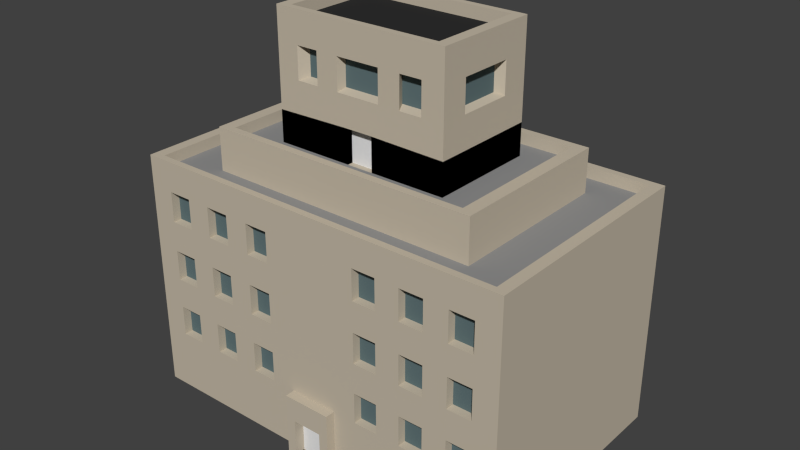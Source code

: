 # Source: helipuerto1.blend  (saved by Blender 2.72.0; exported with 4.5.12 LTS)
import bpy
from mathutils import Matrix  # noqa: F401  (used for matrix-valued properties, if any)

bpy.ops.wm.read_factory_settings(use_empty=True)
scene = bpy.context.scene
scene.name = 'Scene'

# ---- collections
col_collection_1 = bpy.data.collections.new('Collection 1'); scene.collection.children.link(col_collection_1)

# ---- materials (node trees are filled in below, after node groups)
mat_material_030 = bpy.data.materials.new('Material.030')
mat_material_030.alpha_threshold = 0.0
mat_material_030.use_transparent_shadow = False
mat_material_030.diffuse_color = (0.0291, 0.0291, 0.0291, 1.0)
mat_material_030.roughness = 0.5
mat_material_030.specular_intensity = 0.0
mat_material_030.line_color = (0.0, 0.0, 0.0, 1.0)
mat_material_029 = bpy.data.materials.new('Material.029')
mat_material_029.alpha_threshold = 0.0
mat_material_029.use_transparent_shadow = False
mat_material_029.diffuse_color = (0.2462, 0.2462, 0.2462, 1.0)
mat_material_029.roughness = 0.5
mat_material_029.specular_intensity = 1.0
mat_material_029.line_color = (0.0, 0.0, 0.0, 1.0)
mat_material_004 = bpy.data.materials.new('Material.004')
mat_material_004.alpha_threshold = 0.0
mat_material_004.use_transparent_shadow = False
mat_material_004.diffuse_color = (0.2462, 0.2462, 0.2462, 1.0)
mat_material_004.roughness = 0.5
mat_material_004.line_color = (0.0, 0.0, 0.0, 1.0)
mat_material_003 = bpy.data.materials.new('Material.003')
mat_material_003.alpha_threshold = 0.0
mat_material_003.use_transparent_shadow = False
mat_material_003.diffuse_color = (0.1149, 0.1692, 0.1789, 1.0)
mat_material_003.roughness = 0.5
mat_material_003.specular_intensity = 0.686
mat_material_003.line_color = (0.0, 0.0, 0.0, 1.0)
mat_material_018 = bpy.data.materials.new('Material.018')
mat_material_018.alpha_threshold = 0.0
mat_material_018.use_transparent_shadow = False
mat_material_018.roughness = 0.5
mat_material_018.specular_intensity = 0.0
mat_material_018.line_color = (0.0, 0.0, 0.0, 1.0)
mat_material_008 = bpy.data.materials.new('Material.008')
mat_material_008.alpha_threshold = 0.0
mat_material_008.use_transparent_shadow = False
mat_material_008.diffuse_color = (0.281, 0.281, 0.281, 1.0)
mat_material_008.roughness = 0.5
mat_material_008.specular_intensity = 0.0
mat_material_008.line_color = (0.0, 0.0, 0.0, 1.0)
mat_material_021 = bpy.data.materials.new('Material.021')
mat_material_021.alpha_threshold = 0.0
mat_material_021.use_transparent_shadow = False
mat_material_021.diffuse_color = (0.5596, 0.4919, 0.3876, 1.0)
mat_material_021.roughness = 0.5
mat_material_021.specular_intensity = 0.0
mat_material_021.line_color = (0.0, 0.0, 0.0, 1.0)

# ---- material node trees

# ---- world
world_world = bpy.data.worlds.new('World'); scene.world = world_world
world_world.color = (0.05088, 0.05088, 0.05088)
world_world.use_sun_shadow = False
world_world.sun_shadow_jitter_overblur = 0.0
world_world.cycles.sampling_method = 'MANUAL'
world_world.cycles.sample_map_resolution = 256

# ---- meshes
me_cube_153 = bpy.data.meshes.new('cube_153')
me_cube_153.from_pydata([(23.36, -113.3, -164.1), (-3.937, -113.3, -164.1), (23.36, -113.3, -130.2), (-3.937, -113.3, -130.2), (-61.63, -48.23, 179.9), (-61.63, 38.93, 179.9), (81.05, 38.93, 179.9), (81.05, -48.23, 179.9), (-10.38, 116.0, -128.6), (6.701, 116.0, -128.6), (6.701, 112.9, -128.6), (-10.38, 112.9, -128.6), (-10.38, 116.0, -125.9), (6.701, 116.0, -125.9), (6.701, 112.9, -125.9), (-10.38, 112.9, -125.9), (-171.4, -2.371, 18.99), (-171.4, 12.95, 18.99), (-168.0, 12.95, 18.99), (-168.0, -2.371, 18.99), (-171.4, -2.371, 21.69), (-171.4, 12.95, 21.69), (-168.0, 12.95, 21.69), (-168.0, -2.371, 21.69), (-71.66, -54.35, 76.46), (-71.66, 45.06, 76.46), (91.08, 45.06, 76.46), (91.08, -54.35, 76.46), (-71.66, -54.35, 105.0), (-3.593, -54.35, 74.93), (91.08, -54.35, 105.0), (91.08, 45.06, 105.0), (-71.66, 45.06, 105.0), (23.01, -54.35, 74.93), (23.01, -54.35, 106.5), (-3.593, -54.35, 106.5), (-3.593, -46.57, 74.93), (23.01, -46.57, 74.93), (23.01, -46.57, 106.5), (-3.593, -46.57, 106.5), (-71.66, -54.35, 76.46), (-71.66, 45.06, 76.46), (91.08, 45.06, 76.46), (91.08, -54.35, 76.46), (-71.66, -54.35, 105.0), (-3.593, -54.35, 74.93), (91.08, -54.35, 105.0), (91.08, 45.06, 105.0), (-71.66, 45.06, 105.0), (23.01, -54.35, 74.93), (23.01, -54.35, 106.5), (-3.593, -54.35, 106.5), (-3.593, -46.57, 74.93), (23.01, -46.57, 74.93), (23.01, -46.57, 106.5), (-3.593, -46.57, 106.5), (-161.6, -3.317, 12.72), (-161.6, -3.317, -15.09), (-161.6, 14.17, 12.72), (-161.6, 14.17, -15.09), (9.71, 96.96, -53.02), (99.11, 96.96, -53.02), (-79.69, 96.96, -53.02), (9.71, 96.96, -108.6), (9.71, 96.96, 2.589), (99.11, 96.96, -108.6), (99.11, 96.96, 2.589), (54.41, 96.96, -53.02), (143.8, 96.96, -53.02), (-79.69, 96.96, -108.6), (-79.69, 96.96, 2.589), (-124.4, 96.96, -53.02), (-34.99, 96.96, -53.02), (143.8, 96.96, -108.6), (-34.99, 96.96, -108.6), (54.41, 96.96, -108.6), (54.41, 96.96, 2.589), (143.8, 96.96, 2.589), (-124.4, 96.96, -108.6), (-124.4, 96.96, 2.589), (-34.99, 96.96, 2.589), (9.71, 96.96, 30.4), (99.11, 96.96, 30.4), (32.06, 96.96, -53.02), (121.5, 96.96, -53.02), (-79.69, 96.96, 30.4), (-146.7, 96.96, -53.02), (-57.34, 96.96, -53.02), (9.71, 96.96, -80.83), (9.71, 96.96, -25.22), (99.11, 96.96, -80.83), (99.11, 96.96, -25.22), (76.76, 96.96, -53.02), (-79.69, 96.96, -80.83), (-79.69, 96.96, -25.22), (-102.0, 96.96, -53.02), (-12.64, 96.96, -53.02), (143.8, 96.96, -80.83), (121.5, 96.96, -108.6), (-34.99, 96.96, -80.83), (-57.34, 96.96, -108.6), (-12.64, 96.96, -108.6), (54.41, 96.96, -80.83), (32.06, 96.96, -108.6), (76.76, 96.96, -108.6), (54.41, 96.96, -25.22), (54.41, 96.96, 30.4), (32.06, 96.96, 2.589), (76.76, 96.96, 2.589), (143.8, 96.96, -25.22), (143.8, 96.96, 30.4), (121.5, 96.96, 2.589), (-124.4, 96.96, -80.83), (-146.7, 96.96, -108.6), (-102.0, 96.96, -108.6), (-124.4, 96.96, -25.22), (-124.4, 96.96, 30.4), (-146.7, 96.96, 2.589), (-102.0, 96.96, 2.589), (-34.99, 96.96, -25.22), (-34.99, 96.96, 30.4), (-57.34, 96.96, 2.589), (-12.64, 96.96, 2.589), (76.76, 96.96, -25.22), (-102.0, 96.96, -25.22), (-12.64, 96.96, -25.22), (121.5, 96.96, -80.83), (-57.34, 96.96, -80.83), (-12.64, 96.96, -80.83), (32.06, 96.96, -80.83), (76.76, 96.96, -80.83), (32.06, 96.96, -25.22), (32.06, 96.96, 30.4), (76.76, 96.96, 30.4), (121.5, 96.96, -25.22), (121.5, 96.96, 30.4), (-146.7, 96.96, -80.83), (-102.0, 96.96, -80.83), (-146.7, 96.96, -25.22), (-146.7, 96.96, 30.4), (-102.0, 96.96, 30.4), (-57.34, 96.96, -25.22), (-57.34, 96.96, 30.4), (-12.64, 96.96, 30.4), (-158.7, -107.5, 47.71), (-158.7, 98.24, 47.71), (178.1, 98.24, 47.71), (178.1, -107.5, 47.71), (-116.9, -81.97, 47.71), (-116.9, 72.68, 47.71), (136.3, 72.68, 47.71), (136.3, -81.97, 47.71), (-105.4, -74.96, 76.46), (-105.4, 65.66, 76.46), (124.8, 65.66, 76.46), (124.8, -74.96, 76.46), (-71.66, -54.35, 76.46), (-71.66, 45.06, 76.46), (91.08, 45.06, 76.46), (91.08, -54.35, 76.46), (9.71, 65.66, 76.46), (9.71, 45.06, 76.46), (-169.1, -113.9, -164.2), (-169.1, 104.6, -164.2), (188.5, 104.6, -164.2), (188.5, -113.9, -164.2), (-169.1, -113.9, 58.2), (-169.1, 104.6, 58.2), (188.5, 104.6, 58.2), (188.5, -113.9, 58.2), (-158.7, -107.5, 58.2), (-158.7, 98.24, 58.2), (178.1, 98.24, 58.2), (178.1, -107.5, 58.2), (-158.7, -107.5, 47.71), (-158.7, 98.24, 47.71), (178.1, 98.24, 47.71), (178.1, -107.5, 47.71), (-116.9, -81.97, 47.71), (-116.9, 72.68, 47.71), (136.3, 72.68, 47.71), (136.3, -81.97, 47.71), (-116.9, -81.97, 86.74), (-116.9, 72.68, 86.74), (136.3, 72.68, 86.74), (136.3, -81.97, 86.74), (-105.4, -74.96, 86.74), (-105.4, 65.66, 86.74), (124.8, 65.66, 86.74), (124.8, -74.96, 86.74), (-105.4, -74.96, 76.46), (-105.4, 65.66, 76.46), (124.8, 65.66, 76.46), (124.8, -74.96, 76.46), (-71.66, -54.35, 190.7), (-71.66, 45.06, 190.7), (91.08, 45.06, 190.7), (91.08, -54.35, 190.7), (-61.63, -48.23, 190.7), (-61.63, 38.93, 190.7), (81.05, 38.93, 190.7), (81.05, -48.23, 190.7), (-61.63, -48.23, 179.9), (-61.63, 38.93, 179.9), (81.05, 38.93, 179.9), (81.05, -48.23, 179.9), (19.37, 104.6, -176.3), (9.71, -113.9, 58.2), (-169.1, 104.6, -53.02), (-79.69, 104.6, 58.2), (9.71, 104.6, -53.02), (99.11, 104.6, -53.02), (-79.69, -113.9, -53.02), (-79.69, 104.6, -53.02), (99.11, -113.9, -53.02), (188.5, -113.9, -108.6), (9.71, 104.6, -108.6), (-169.1, -113.9, -108.6), (-169.1, 104.6, 2.589), (188.5, -113.9, 2.589), (-34.99, 104.6, 58.2), (9.71, 104.6, 2.589), (99.11, 104.6, -108.6), (99.11, 104.6, 2.589), (54.41, 104.6, -53.02), (143.8, 104.6, -53.02), (-79.69, -113.9, -108.6), (-79.69, -113.9, 2.589), (-34.99, -113.9, -53.02), (-124.4, -113.9, -53.02), (-79.69, 104.6, -108.6), (-79.69, 104.6, 2.589), (-124.4, 104.6, -53.02), (-34.99, 104.6, -53.02), (99.11, -113.9, -108.6), (99.11, -113.9, 2.589), (143.8, -113.9, -53.02), (54.41, -113.9, -53.02), (143.8, 104.6, -108.6), (-124.4, -113.9, -108.6), (-34.99, 104.6, -108.6), (54.41, -113.9, -108.6), (-169.1, -3.317, 12.72), (54.41, 104.6, -108.6), (54.41, 104.6, 2.589), (143.8, 104.6, 2.589), (-34.99, -113.9, -108.6), (-34.99, -113.9, 2.589), (-124.4, -113.9, 2.589), (-124.4, 104.6, -108.6), (-124.4, 104.6, 2.589), (-34.99, 104.6, 2.589), (143.8, -113.9, -108.6), (143.8, -113.9, 2.589), (54.41, -113.9, 2.589), (-169.1, -113.9, 30.4), (-146.7, 104.6, -164.2), (-146.7, 104.6, 58.2), (19.37, 104.6, -124.4), (9.71, -122.7, -164.1), (32.06, 104.6, 58.2), (-22.3, 104.6, -176.3), (32.06, -113.9, -164.2), (-12.64, -113.9, -164.2), (9.71, 104.6, 30.4), (99.11, 104.6, 30.4), (32.06, 104.6, -53.02), (121.5, 104.6, -53.02), (-79.69, -113.9, 30.4), (-102.0, -113.9, -53.02), (-79.69, 104.6, 30.4), (-146.7, 104.6, -53.02), (-57.34, 104.6, -53.02), (99.11, -113.9, 30.4), (166.2, -113.9, -53.02), (76.76, -113.9, -53.02), (-102.0, 104.6, -164.2), (121.5, -113.9, 58.2), (9.71, 104.6, -80.83), (-57.34, -113.9, -164.2), (9.71, 104.6, -25.22), (99.11, 104.6, -80.83), (99.11, 104.6, -25.22), (76.76, 104.6, -53.02), (-79.69, -113.9, -80.83), (-79.69, -113.9, -25.22), (-57.34, -113.9, -53.02), (-146.7, -113.9, -53.02), (-79.69, 104.6, -80.83), (-79.69, 104.6, -25.22), (-102.0, 104.6, -53.02), (-12.64, 104.6, -53.02), (99.11, -113.9, -80.83), (99.11, -113.9, -25.22), (121.5, -113.9, -53.02), (143.8, 104.6, -80.83), (121.5, 104.6, -108.6), (-124.4, -113.9, -80.83), (-102.0, -113.9, -108.6), (-146.7, -113.9, -108.6), (-34.99, 104.6, -80.83), (-57.34, 104.6, -108.6), (-12.64, 104.6, -108.6), (54.41, -113.9, -80.83), (76.76, -113.9, -108.6), (32.06, -113.9, -108.6), (-169.1, -3.317, -15.09), (-169.1, 14.17, 12.72), (54.41, 104.6, -80.83), (32.06, 104.6, -108.6), (76.76, 104.6, -108.6), (54.41, 104.6, -25.22), (54.41, 104.6, 30.4), (32.06, 104.6, 2.589), (76.76, 104.6, 2.589), (143.8, 104.6, -25.22), (143.8, 104.6, 30.4), (121.5, 104.6, 2.589), (-34.99, -113.9, -80.83), (-12.64, -113.9, -108.6), (-57.34, -113.9, -108.6), (-34.99, -113.9, -25.22), (-34.99, -113.9, 30.4), (-57.34, -113.9, 2.589), (-124.4, -113.9, -25.22), (-124.4, -113.9, 30.4), (-102.0, -113.9, 2.589), (-146.7, -113.9, 2.589), (-124.4, 104.6, -80.83), (-146.7, 104.6, -108.6), (-102.0, 104.6, -108.6), (-124.4, 104.6, -25.22), (-124.4, 104.6, 30.4), (-146.7, 104.6, 2.589), (-102.0, 104.6, 2.589), (-34.99, 104.6, -25.22), (-34.99, 104.6, 30.4), (-57.34, 104.6, 2.589), (-12.64, 104.6, 2.589), (143.8, -113.9, -80.83), (166.2, -113.9, -108.6), (121.5, -113.9, -108.6), (143.8, -113.9, -25.22), (143.8, -113.9, 30.4), (166.2, -113.9, 2.589), (121.5, -113.9, 2.589), (54.41, -113.9, -25.22), (54.41, -113.9, 30.4), (76.76, -113.9, 2.589), (-22.3, 104.6, -124.4), (-169.1, 14.17, -15.09), (76.76, 104.6, -25.22), (-57.34, -113.9, -25.22), (-146.7, -113.9, -25.22), (-102.0, 104.6, -25.22), (-12.64, 104.6, -25.22), (121.5, -113.9, -25.22), (121.5, 104.6, -80.83), (-102.0, -113.9, -80.83), (-146.7, -113.9, -80.83), (-57.34, 104.6, -80.83), (-12.64, 104.6, -80.83), (76.76, -113.9, -80.83), (32.06, 104.6, -80.83), (76.76, 104.6, -80.83), (32.06, 104.6, -25.22), (32.06, 104.6, 30.4), (76.76, 104.6, 30.4), (121.5, 104.6, -25.22), (121.5, 104.6, 30.4), (-12.64, -113.9, -136.4), (-57.34, -113.9, -80.83), (-57.34, -113.9, 30.4), (-102.0, -113.9, -25.22), (-102.0, -113.9, 30.4), (-146.7, -113.9, 30.4), (-146.7, 104.6, -80.83), (-102.0, 104.6, -80.83), (-146.7, 104.6, -25.22), (-146.7, 104.6, 30.4), (-102.0, 104.6, 30.4), (-57.34, 104.6, -25.22), (-57.34, 104.6, 30.4), (-12.64, 104.6, 30.4), (166.2, -113.9, -80.83), (121.5, -113.9, -80.83), (166.2, -113.9, -25.22), (166.2, -113.9, 30.4), (121.5, -113.9, 30.4), (76.76, -113.9, -25.22), (76.76, -113.9, 30.4), (9.71, 96.96, -53.02), (99.11, 96.96, -53.02), (-79.69, 96.96, -53.02), (9.71, 96.96, -108.6), (9.71, 96.96, 2.589), (99.11, 96.96, -108.6), (99.11, 96.96, 2.589), (54.41, 96.96, -53.02), (143.8, 96.96, -53.02), (-79.69, 96.96, -108.6), (-79.69, 96.96, 2.589), (-124.4, 96.96, -53.02), (-34.99, 96.96, -53.02), (143.8, 96.96, -108.6), (-34.99, 96.96, -108.6), (54.41, 96.96, -108.6), (54.41, 96.96, 2.589), (143.8, 96.96, 2.589), (-124.4, 96.96, -108.6), (-124.4, 96.96, 2.589), (-34.99, 96.96, 2.589), (9.71, 96.96, 30.4), (99.11, 96.96, 30.4), (32.06, 96.96, -53.02), (121.5, 96.96, -53.02), (-79.69, 96.96, 30.4), (-146.7, 96.96, -53.02), (-57.34, 96.96, -53.02), (9.71, 96.96, -80.83), (9.71, 96.96, -25.22), (99.11, 96.96, -80.83), (99.11, 96.96, -25.22), (76.76, 96.96, -53.02), (-79.69, 96.96, -80.83), (-79.69, 96.96, -25.22), (-102.0, 96.96, -53.02), (-12.64, 96.96, -53.02), (143.8, 96.96, -80.83), (121.5, 96.96, -108.6), (-34.99, 96.96, -80.83), (-57.34, 96.96, -108.6), (-12.64, 96.96, -108.6), (54.41, 96.96, -80.83), (32.06, 96.96, -108.6), (76.76, 96.96, -108.6), (54.41, 96.96, -25.22), (54.41, 96.96, 30.4), (32.06, 96.96, 2.589), (76.76, 96.96, 2.589), (143.8, 96.96, -25.22), (143.8, 96.96, 30.4), (121.5, 96.96, 2.589), (-124.4, 96.96, -80.83), (-146.7, 96.96, -108.6), (-102.0, 96.96, -108.6), (-124.4, 96.96, -25.22), (-124.4, 96.96, 30.4), (-146.7, 96.96, 2.589), (-102.0, 96.96, 2.589), (-34.99, 96.96, -25.22), (-34.99, 96.96, 30.4), (-57.34, 96.96, 2.589), (-12.64, 96.96, 2.589), (76.76, 96.96, -25.22), (-102.0, 96.96, -25.22), (-12.64, 96.96, -25.22), (121.5, 96.96, -80.83), (-57.34, 96.96, -80.83), (-12.64, 96.96, -80.83), (32.06, 96.96, -80.83), (76.76, 96.96, -80.83), (32.06, 96.96, -25.22), (32.06, 96.96, 30.4), (76.76, 96.96, 30.4), (121.5, 96.96, -25.22), (121.5, 96.96, 30.4), (-146.7, 96.96, -80.83), (-102.0, 96.96, -80.83), (-146.7, 96.96, -25.22), (-146.7, 96.96, 30.4), (-102.0, 96.96, 30.4), (-57.34, 96.96, -25.22), (-57.34, 96.96, 30.4), (-12.64, 96.96, 30.4), (-79.69, -106.1, -53.02), (99.11, -106.1, -53.02), (-79.69, -106.1, -108.6), (-79.69, -106.1, 2.589), (-34.99, -106.1, -53.02), (-124.4, -106.1, -53.02), (99.11, -106.1, -108.6), (99.11, -106.1, 2.589), (143.8, -106.1, -53.02), (54.41, -106.1, -53.02), (-124.4, -106.1, -108.6), (54.41, -106.1, -108.6), (-34.99, -106.1, -108.6), (-34.99, -106.1, 2.589), (-124.4, -106.1, 2.589), (143.8, -106.1, -108.6), (143.8, -106.1, 2.589), (54.41, -106.1, 2.589), (-79.69, -106.1, 30.4), (-102.0, -106.1, -53.02), (99.11, -106.1, 30.4), (166.2, -106.1, -53.02), (76.76, -106.1, -53.02), (-79.69, -106.1, -80.83), (-79.69, -106.1, -25.22), (-57.34, -106.1, -53.02), (-146.7, -106.1, -53.02), (99.11, -106.1, -80.83), (99.11, -106.1, -25.22), (121.5, -106.1, -53.02), (-124.4, -106.1, -80.83), (-102.0, -106.1, -108.6), (-146.7, -106.1, -108.6), (54.41, -106.1, -80.83), (76.76, -106.1, -108.6), (-34.99, -106.1, -80.83), (-57.34, -106.1, -108.6), (-34.99, -106.1, -25.22), (-34.99, -106.1, 30.4), (-57.34, -106.1, 2.589), (-124.4, -106.1, -25.22), (-124.4, -106.1, 30.4), (-102.0, -106.1, 2.589), (-146.7, -106.1, 2.589), (143.8, -106.1, -80.83), (166.2, -106.1, -108.6), (121.5, -106.1, -108.6), (143.8, -106.1, -25.22), (143.8, -106.1, 30.4), (166.2, -106.1, 2.589), (121.5, -106.1, 2.589), (54.41, -106.1, -25.22), (54.41, -106.1, 30.4), (76.76, -106.1, 2.589), (-57.34, -106.1, -25.22), (-146.7, -106.1, -25.22), (121.5, -106.1, -25.22), (-102.0, -106.1, -80.83), (-146.7, -106.1, -80.83), (76.76, -106.1, -80.83), (-57.34, -106.1, -80.83), (-57.34, -106.1, 30.4), (-102.0, -106.1, -25.22), (-102.0, -106.1, 30.4), (-146.7, -106.1, 30.4), (166.2, -106.1, -80.83), (121.5, -106.1, -80.83), (166.2, -106.1, -25.22), (166.2, -106.1, 30.4), (121.5, -106.1, 30.4), (76.76, -106.1, -25.22), (76.76, -106.1, 30.4), (9.71, -122.7, -164.2), (32.06, -122.7, -164.2), (-12.64, -122.7, -164.2), (32.06, -122.7, -108.6), (-12.64, -122.7, -108.6), (23.36, -122.7, -164.1), (-3.937, -122.7, -164.1), (23.36, -122.7, -130.2), (-3.937, -122.7, -130.2), (23.36, -113.3, -164.1), (-3.937, -113.3, -164.1), (23.36, -113.3, -130.2), (-3.937, -113.3, -130.2), (19.37, 115.0, -176.3), (19.37, 115.0, -124.4), (-22.3, 115.0, -176.3), (-22.3, 115.0, -124.4), (15.39, 115.0, -170.2), (15.39, 115.0, -128.3), (-18.32, 115.0, -170.2), (-18.32, 115.0, -128.3), (15.39, 104.2, -170.2), (15.39, 104.2, -128.3), (-18.32, 104.2, -170.2), (-18.32, 104.2, -128.3), (-161.6, -3.317, 12.72), (-161.6, -3.317, -15.09), (-161.6, 14.17, 12.72), (-161.6, 14.17, -15.09), (50.4, 45.06, 190.7), (-30.98, -54.35, 190.7), (-30.98, 45.06, 190.7), (50.4, -54.35, 190.7), (9.71, 45.06, 133.6), (50.4, -54.35, 133.6), (-30.98, 45.06, 133.6), (-71.66, -4.647, 133.6), (-30.98, -54.35, 133.6), (50.4, 45.06, 133.6), (-71.66, -54.35, 105.0), (91.08, -54.35, 162.1), (91.08, 45.06, 162.1), (-3.593, -54.35, 74.93), (-10.63, -54.35, 190.7), (91.08, -54.35, 105.0), (91.08, 45.06, 105.0), (-71.66, 45.06, 105.0), (23.01, -54.35, 74.93), (9.71, 45.06, 105.0), (50.4, -54.35, 162.1), (30.05, -54.35, 133.6), (70.74, -54.35, 133.6), (91.08, -29.5, 133.6), (91.08, 20.21, 133.6), (-30.98, 45.06, 162.1), (-10.63, 45.06, 133.6), (-51.32, 45.06, 133.6), (-71.66, -4.647, 105.0), (-71.66, 20.21, 133.6), (-71.66, -29.5, 133.6), (-30.98, -54.35, 162.1), (-51.32, -54.35, 133.6), (-10.63, -54.35, 133.6), (50.4, 45.06, 162.1), (70.74, 45.06, 133.6), (30.05, 45.06, 133.6), (70.74, -54.35, 162.1), (91.08, 20.21, 162.1), (-51.32, 45.06, 162.1), (-71.66, -29.5, 162.1), (-10.63, -54.35, 162.1), (30.05, 45.06, 162.1), (30.05, -54.35, 162.1), (23.01, -54.35, 106.5), (91.08, -29.5, 162.1), (91.08, -29.5, 105.0), (-10.63, 45.06, 162.1), (-71.66, 20.21, 162.1), (-71.66, 20.21, 105.0), (-51.32, -54.35, 162.1), (-3.593, -54.35, 106.5), (70.74, 45.06, 162.1), (46.59, -46.35, 135.9), (-27.17, 37.05, 135.9), (-27.17, -46.35, 135.9), (46.59, 37.05, 135.9), (46.59, -46.35, 159.8), (28.15, -46.35, 135.9), (65.03, -46.35, 135.9), (83.47, -25.5, 135.9), (83.47, 16.2, 135.9), (-27.17, 37.05, 159.8), (-8.729, 37.05, 135.9), (-45.61, 37.05, 135.9), (-64.05, 16.2, 135.9), (-64.05, -25.5, 135.9), (-27.17, -46.35, 159.8), (-45.61, -46.35, 135.9), (-8.729, -46.35, 135.9), (46.59, 37.05, 159.8), (65.03, 37.05, 135.9), (28.15, 37.05, 135.9), (65.03, -46.35, 159.8), (83.47, 16.2, 159.8), (-45.61, 37.05, 159.8), (-64.05, -25.5, 159.8), (-8.729, -46.35, 159.8), (28.15, 37.05, 159.8), (28.15, -46.35, 159.8), (83.47, -25.5, 159.8), (-8.729, 37.05, 159.8), (-64.05, 16.2, 159.8), (-45.61, -46.35, 159.8), (65.03, 37.05, 159.8), (-3.593, -46.57, 74.93), (23.01, -46.57, 74.93), (23.01, -46.57, 106.5), (-3.593, -46.57, 106.5), (46.59, -46.35, 135.9), (-27.17, 37.05, 135.9), (-27.17, -46.35, 135.9), (46.59, 37.05, 135.9), (46.59, -46.35, 159.8), (28.15, -46.35, 135.9), (65.03, -46.35, 135.9), (83.47, -25.5, 135.9), (83.47, 16.2, 135.9), (-27.17, 37.05, 159.8), (-8.729, 37.05, 135.9), (-45.61, 37.05, 135.9), (-64.05, 16.2, 135.9), (-64.05, -25.5, 135.9), (-27.17, -46.35, 159.8), (-45.61, -46.35, 135.9), (-8.729, -46.35, 135.9), (46.59, 37.05, 159.8), (65.03, 37.05, 135.9), (28.15, 37.05, 135.9), (65.03, -46.35, 159.8), (83.47, 16.2, 159.8), (-45.61, 37.05, 159.8), (-64.05, -25.5, 159.8), (-8.729, -46.35, 159.8), (28.15, 37.05, 159.8), (28.15, -46.35, 159.8), (83.47, -25.5, 159.8), (-8.729, 37.05, 159.8), (-64.05, 16.2, 159.8), (-45.61, -46.35, 159.8), (65.03, 37.05, 159.8), (-79.69, -106.1, -53.02), (99.11, -106.1, -53.02), (-79.69, -106.1, -108.6), (-79.69, -106.1, 2.589), (-34.99, -106.1, -53.02), (-124.4, -106.1, -53.02), (99.11, -106.1, -108.6), (99.11, -106.1, 2.589), (143.8, -106.1, -53.02), (54.41, -106.1, -53.02), (-124.4, -106.1, -108.6), (54.41, -106.1, -108.6), (-34.99, -106.1, -108.6), (-34.99, -106.1, 2.589), (-124.4, -106.1, 2.589), (143.8, -106.1, -108.6), (143.8, -106.1, 2.589), (54.41, -106.1, 2.589), (-79.69, -106.1, 30.4), (-102.0, -106.1, -53.02), (99.11, -106.1, 30.4), (166.2, -106.1, -53.02), (76.76, -106.1, -53.02), (-79.69, -106.1, -80.83), (-79.69, -106.1, -25.22), (-57.34, -106.1, -53.02), (-146.7, -106.1, -53.02), (99.11, -106.1, -80.83), (99.11, -106.1, -25.22), (121.5, -106.1, -53.02), (-124.4, -106.1, -80.83), (-102.0, -106.1, -108.6), (-146.7, -106.1, -108.6), (54.41, -106.1, -80.83), (76.76, -106.1, -108.6), (-34.99, -106.1, -80.83), (-57.34, -106.1, -108.6), (-34.99, -106.1, -25.22), (-34.99, -106.1, 30.4), (-57.34, -106.1, 2.589), (-124.4, -106.1, -25.22), (-124.4, -106.1, 30.4), (-102.0, -106.1, 2.589), (-146.7, -106.1, 2.589), (143.8, -106.1, -80.83), (166.2, -106.1, -108.6), (121.5, -106.1, -108.6), (143.8, -106.1, -25.22), (143.8, -106.1, 30.4), (166.2, -106.1, 2.589), (121.5, -106.1, 2.589), (54.41, -106.1, -25.22), (54.41, -106.1, 30.4), (76.76, -106.1, 2.589), (-57.34, -106.1, -25.22), (-146.7, -106.1, -25.22), (121.5, -106.1, -25.22), (-102.0, -106.1, -80.83), (-146.7, -106.1, -80.83), (76.76, -106.1, -80.83), (-57.34, -106.1, -80.83), (-57.34, -106.1, 30.4), (-102.0, -106.1, -25.22), (-102.0, -106.1, 30.4), (-146.7, -106.1, 30.4), (166.2, -106.1, -80.83), (121.5, -106.1, -80.83), (166.2, -106.1, -25.22), (166.2, -106.1, 30.4), (121.5, -106.1, 30.4), (76.76, -106.1, -25.22), (76.76, -106.1, 30.4), (15.39, 104.2, -170.2), (15.39, 104.2, -128.3), (-18.32, 104.2, -170.2), (-18.32, 104.2, -128.3), (-3.593, -46.57, 74.93), (23.01, -46.57, 74.93), (23.01, -46.57, 106.5), (-3.593, -46.57, 106.5)], [(547, 259)], [(7, 6, 5, 4), (12, 13, 9, 8), (13, 14, 10, 9), (14, 15, 11, 10), (15, 12, 8, 11), (8, 9, 10, 11), (15, 14, 13, 12), (20, 21, 17, 16), (21, 22, 18, 17), (22, 23, 19, 18), (23, 20, 16, 19), (16, 17, 18, 19), (23, 22, 21, 20), (677, 678, 688, 694), (180, 179, 183, 184), (27, 26, 31, 30), (25, 32, 31, 26), (188, 187, 191, 192), (584, 609, 617, 590, 577, 607), (24, 28, 32, 25), (24, 29, 35, 28), (35, 29, 36, 39), (589, 594, 662, 661), (33, 34, 38, 37), (620, 627, 664, 663), (42, 47, 46, 43), (42, 41, 48, 47), (41, 40, 44, 48), (40, 45, 51, 44), (51, 45, 52, 55), (49, 50, 54, 53), (56, 58, 59, 57), (123, 91, 61, 92), (124, 94, 62, 95), (125, 89, 60, 96), (126, 97, 73, 98), (127, 99, 74, 100), (128, 88, 63, 101), (129, 102, 75, 103), (130, 90, 65, 104), (131, 105, 67, 83), (132, 106, 76, 107), (133, 82, 66, 108), (134, 109, 68, 84), (135, 110, 77, 111), (136, 112, 78, 113), (137, 93, 69, 114), (138, 115, 71, 86), (139, 116, 79, 117), (140, 85, 70, 118), (141, 119, 72, 87), (142, 120, 80, 121), (143, 81, 64, 122), (144, 147, 151, 148, 149, 145), (146, 145, 149, 150, 151, 147), (178, 181, 185, 182), (672, 673, 686, 692), (169, 168, 172, 173), (166, 207, 277, 169, 173, 170, 171, 172, 168, 260, 220, 209, 257, 167), (294, 214, 275, 362, 292, 385, 341, 234, 304, 241, 303, 237, 346, 254, 347, 321, 228, 286, 352, 323, 372, 322, 207, 166, 255, 375, 325, 374, 268, 227, 326, 248, 327, 353, 324, 373, 285, 212, 284, 226, 298, 239, 299, 217, 162, 279, 320, 371, 318, 246, 370, 319, 305, 262, 165, 215, 340, 252, 339, 384, 274, 236, 342, 253, 343, 387, 344, 219, 169, 277, 388, 345, 235, 293, 356), (171, 170, 174, 175), (173, 172, 176, 177), (179, 178, 182, 183), (181, 180, 184, 185), (563, 561, 560, 564, 565, 567), (182, 185, 189, 186, 187, 183), (189, 188, 192, 193), (187, 186, 190, 191), (195, 194, 198, 199), (201, 200, 204, 205), (196, 576, 578, 195, 199, 200, 201, 198, 194, 577, 590, 579, 197), (199, 198, 202, 203), (349, 258, 561, 563), (552, 554, 558, 556), (332, 250, 410, 447), (264, 221, 395, 412), (379, 332, 447, 470), (154, 160, 161, 158, 159, 155), (388, 273, 495, 544), (319, 370, 263, 549, 551), (283, 351, 454, 423), (612, 580, 602, 639, 648), (344, 253, 342, 386, 274, 384, 340, 215, 219), (363, 308, 433, 460), (250, 333, 448, 410), (322, 372, 536, 513), (319, 551, 550, 305), (43, 46, 50, 49), (295, 238, 404, 428), (267, 368, 465, 415), (316, 245, 408, 441), (301, 360, 458, 431), (238, 296, 429, 404), (330, 377, 468, 445), (382, 336, 451, 473), (170, 173, 177, 174), (374, 325, 248, 326), (255, 217, 299, 359, 297, 239, 298, 358, 284, 212, 269, 373, 324, 229, 287, 353, 327, 375), (354, 289, 425, 455), (216, 302, 432, 394), (245, 317, 442, 408), (366, 312, 437, 463), (289, 213, 393, 425), (357, 295, 428, 457), (331, 232, 402, 446), (334, 380, 471, 449), (323, 247, 488, 514), (273, 235, 482, 495), (214, 294, 504, 476), (321, 352, 529, 512), (229, 324, 515, 480), (298, 226, 477, 506), (343, 253, 491, 523), (209, 270, 380, 332, 379, 257), (261, 562, 560, 206, 164, 165, 262, 263, 279, 162, 163, 256, 276), (605, 583, 606, 642, 641), (307, 350, 575, 574), (209, 220, 336, 382, 337, 381, 272, 360, 301, 240, 300, 361, 302, 216, 278, 363, 309, 243, 310, 222, 296, 238, 295, 225, 315, 245, 316, 369, 265, 367, 314, 223, 282, 351, 283, 224, 311, 365, 313, 244, 312, 366, 260, 168, 164, 206, 258, 349, 261, 276, 230, 288, 213, 289, 354, 331, 378, 271, 232, 328, 376, 329, 249, 256, 163, 208, 218, 167, 257, 379, 333, 250, 332, 380, 334, 231, 270), (274, 386, 542, 496), (284, 358, 532, 498), (290, 213, 288, 377, 330, 230, 276, 256, 249, 328, 232, 331, 354), (200, 199, 203, 204), (317, 245, 315, 368, 267, 225, 295, 357, 296, 222, 281, 364, 310, 243, 308, 363, 278, 210, 280, 221, 264, 383, 338, 355, 291, 361, 300, 360, 272, 233, 335, 381, 337, 251, 336, 220, 260, 366, 313, 365, 266, 224, 283, 211, 282, 223, 265, 369), (307, 218, 208, 350), (338, 221, 280, 355), (163, 162, 217, 255, 166, 167, 218, 307, 242, 306, 350, 208), (588, 628, 610, 576, 196), (348, 254, 346, 389, 275, 214, 293, 235, 273, 388, 277, 207, 322, 247, 323, 352, 321, 347, 390), (184, 183, 187, 188, 189, 185), (670, 691, 689, 681), (253, 344, 524, 491), (325, 375, 539, 516), (609, 597, 634, 645), (623, 618, 654, 657), (614, 621, 656, 650), (291, 210, 278, 361), (596, 613, 587, 197, 579), (292, 362, 304, 234), (275, 237, 303, 362), (3, 1, 0, 2), (262, 305, 550, 548), (548, 550, 551, 549, 553, 555, 554, 552), (247, 322, 513, 488), (374, 326, 517, 538), (304, 362, 534, 509), (292, 234, 481, 502), (384, 339, 519, 540), (279, 263, 370, 246, 320), (165, 164, 168, 169, 219, 215), (186, 189, 193, 190), (152, 155, 159, 156, 157, 161, 160, 153), (198, 201, 205, 202), (225, 267, 415, 399), (221, 338, 453, 395), (266, 365, 462, 414), (222, 310, 435, 396), (272, 381, 472, 418), (335, 233, 403, 450), (240, 301, 431, 405), (376, 328, 443, 467), (300, 240, 405, 430), (367, 265, 413, 464), (355, 280, 420, 456), (281, 222, 396, 421), (383, 264, 412, 474), (271, 378, 469, 417), (302, 361, 459, 432), (233, 272, 418, 403), (280, 210, 391, 420), (317, 369, 466, 442), (251, 337, 452, 411), (224, 266, 414, 398), (364, 281, 421, 461), (243, 309, 434, 406), (380, 270, 416, 471), (211, 283, 423, 392), (265, 223, 397, 413), (336, 251, 411, 451), (296, 357, 457, 429), (308, 243, 406, 433), (313, 366, 463, 438), (223, 314, 439, 397), (290, 354, 455, 426), (337, 382, 473, 452), (377, 288, 424, 468), (278, 216, 394, 419), (360, 300, 430, 458), (210, 291, 427, 391), (232, 271, 417, 402), (311, 224, 398, 436), (230, 330, 445, 400), (368, 315, 440, 465), (309, 363, 460, 434), (333, 379, 470, 448), (288, 230, 400, 424), (351, 282, 422, 454), (282, 211, 392, 422), (365, 311, 436, 462), (244, 313, 438, 407), (381, 335, 450, 472), (329, 376, 467, 444), (213, 290, 426, 393), (270, 231, 401, 416), (312, 244, 407, 437), (314, 367, 464, 439), (249, 329, 444, 409), (291, 355, 456, 427), (338, 383, 474, 453), (378, 331, 446, 469), (361, 278, 419, 459), (315, 225, 399, 440), (328, 249, 409, 443), (231, 334, 449, 401), (369, 316, 441, 466), (310, 364, 461, 435), (286, 228, 479, 500), (346, 237, 484, 526), (348, 390, 546, 528), (318, 371, 535, 510), (385, 292, 502, 541), (375, 327, 518, 539), (248, 325, 516, 489), (358, 298, 506, 532), (254, 348, 528, 492), (297, 359, 533, 505), (293, 214, 476, 503), (344, 387, 543, 524), (352, 286, 500, 529), (324, 353, 530, 515), (347, 254, 492, 527), (372, 323, 514, 536), (285, 373, 537, 499), (294, 356, 531, 504), (327, 248, 489, 518), (389, 346, 526, 545), (340, 384, 540, 520), (362, 303, 508, 534), (371, 320, 511, 535), (234, 341, 521, 481), (386, 342, 522, 542), (241, 304, 509, 486), (226, 284, 498, 477), (359, 299, 507, 533), (303, 241, 486, 508), (345, 388, 544, 525), (326, 227, 478, 517), (353, 287, 501, 530), (237, 275, 497, 484), (373, 269, 494, 537), (246, 318, 510, 487), (268, 374, 538, 493), (227, 268, 493, 478), (252, 340, 520, 490), (239, 297, 505, 485), (390, 347, 527, 546), (341, 385, 541, 521), (228, 321, 512, 479), (212, 285, 499, 475), (339, 252, 490, 519), (235, 345, 525, 482), (320, 246, 487, 511), (387, 343, 523, 543), (299, 239, 485, 507), (269, 212, 475, 494), (342, 236, 483, 522), (236, 274, 496, 483), (275, 389, 545, 497), (287, 229, 480, 501), (356, 293, 503, 531), (172, 171, 175, 176), (553, 557, 559, 555), (258, 206, 560, 561), (261, 349, 563, 562), (566, 567, 571, 570), (564, 566, 570, 568), (565, 564, 568, 569), (567, 565, 569, 571), (242, 307, 574, 572), (306, 242, 572, 573), (350, 306, 573, 575), (675, 693, 690, 684), (625, 604, 583, 605), (593, 625, 605, 641, 658, 624, 616, 652, 642, 606, 583, 604, 586, 194, 195), (560, 562, 563, 567, 566, 564), (611, 585, 632, 647), (602, 623, 657, 639), (615, 601, 638, 651), (596, 581, 629, 633), (622, 592, 588, 614, 650, 637, 600, 599), (27, 30, 34, 33), (614, 588, 196, 197, 587, 591, 622, 599, 636, 656, 621), (617, 609, 645, 653), (586, 627, 620, 591, 587, 613, 649, 635, 598, 581, 596, 579, 590, 617, 619, 597, 609, 584, 608, 644, 659, 626, 607, 577, 194), (597, 619, 655, 634), (616, 624, 658, 652), (585, 610, 646, 632), (195, 578, 601, 615, 651, 640, 603, 582, 602, 580, 595, 593), (601, 582, 630, 638), (608, 584, 631, 644), (599, 600, 637, 636), (618, 612, 648, 654), (581, 598, 635, 629), (592, 595, 580, 612, 618, 623, 602, 582, 601, 578, 576, 610, 585, 611, 647, 660, 628, 588), (584, 607, 643, 631), (610, 628, 660, 646), (613, 596, 633, 649), (607, 626, 659, 643), (582, 603, 640, 630), (665, 671, 685, 669), (555, 559, 558, 554), (666, 676, 687, 674), (617, 653, 655, 619), (680, 667, 679, 695), (683, 668, 682, 696), (753, 725, 698, 726), (756, 730, 708, 731), (762, 741, 712, 742), (763, 724, 703, 743), (764, 744, 705, 718), (765, 745, 713, 746), (766, 717, 704, 747), (767, 748, 706, 719), (768, 749, 714, 750), (734, 751, 722, 701), (737, 752, 723, 702), (720, 754, 728, 699), (727, 755, 729, 707), (732, 757, 733, 709), (735, 758, 736, 710), (721, 759, 716, 697), (715, 760, 739, 700), (738, 761, 740, 711), (772, 770, 769, 771), (773, 774, 775, 776)])
me_cube_153.polygons.foreach_set('material_index', [0, 1, 1, 1, 1, 1, 1, 1, 1, 1, 1, 1, 1, 3, 6, 2, 2, 6, 6, 2, 2, 2, 6, 2, 6, 3, 3, 3, 3, 3, 3, 4, 3, 3, 3, 3, 3, 3, 3, 3, 3, 3, 3, 3, 3, 3, 3, 3, 3, 3, 3, 3, 3, 5, 5, 6, 3, 6, 6, 6, 6, 6, 6, 6, 6, 6, 6, 6, 6, 6, 6, 6, 6, 6, 6, 6, 6, 5, 6, 6, 6, 6, 6, 6, 6, 6, 6, 3, 6, 6, 6, 6, 6, 6, 6, 6, 6, 6, 6, 6, 6, 6, 6, 6, 6, 6, 6, 6, 6, 6, 6, 6, 6, 6, 6, 6, 6, 6, 6, 6, 6, 6, 6, 6, 6, 6, 6, 6, 6, 3, 6, 6, 6, 6, 6, 6, 6, 6, 6, 4, 6, 6, 6, 6, 6, 6, 6, 6, 6, 6, 5, 6, 6, 6, 6, 6, 6, 6, 6, 6, 6, 6, 6, 6, 6, 6, 6, 6, 6, 6, 6, 6, 6, 6, 6, 6, 6, 6, 6, 6, 6, 6, 6, 6, 6, 6, 6, 6, 6, 6, 6, 6, 6, 6, 6, 6, 6, 6, 6, 6, 6, 6, 6, 6, 6, 6, 6, 6, 6, 6, 6, 6, 6, 6, 6, 6, 6, 6, 6, 6, 6, 6, 6, 6, 6, 6, 6, 6, 6, 6, 6, 6, 6, 6, 6, 6, 6, 6, 6, 6, 6, 6, 6, 6, 6, 6, 6, 6, 6, 6, 6, 6, 6, 6, 6, 6, 6, 6, 6, 6, 6, 6, 6, 6, 6, 6, 6, 6, 6, 6, 6, 6, 6, 6, 6, 6, 6, 6, 6, 6, 3, 6, 6, 6, 6, 6, 6, 6, 6, 2, 6, 6, 6, 6, 6, 6, 6, 6, 6, 6, 6, 6, 6, 6, 6, 6, 6, 6, 3, 6, 3, 6, 3, 3, 3, 3, 3, 3, 3, 3, 3, 3, 3, 3, 3, 3, 3, 3, 3, 3, 3, 3, 4, 4])
_uv = me_cube_153.uv_layers.new(name='UVMap')
_uv.uv.foreach_set('vector', [0.5741, 0.08334, 0.7126, 0.08334, 0.7126, 0.2876, 0.5741, 0.2876, 0.8604, 0.8565, 0.8604, 0.8677, 0.8582, 0.8677, 0.8582, 0.8565, 0.8306, 0.7338, 0.8306, 0.736, 0.8284, 0.736, 0.8284, 0.7338, 0.831, 0.8243, 0.831, 0.8355, 0.8287, 0.8355, 0.8287, 0.8243, 0.831, 0.7917, 0.831, 0.794, 0.8287, 0.794, 0.8287, 0.7917, 0.831, 0.8123, 0.831, 0.8235, 0.8287, 0.8235, 0.8287, 0.8123, 0.8181, 0.8116, 0.8181, 0.8004, 0.8203, 0.8004, 0.8203, 0.8116, 0.831, 0.8004, 0.831, 0.8116, 0.8287, 0.8116, 0.8287, 0.8004, 0.831, 0.7969, 0.8287, 0.7969, 0.8287, 0.7947, 0.831, 0.7947, 0.8203, 0.8123, 0.8203, 0.8235, 0.8181, 0.8235, 0.8181, 0.8123, 0.8277, 0.736, 0.8254, 0.736, 0.8254, 0.7338, 0.8277, 0.7338, 0.831, 0.7798, 0.831, 0.791, 0.8287, 0.791, 0.8287, 0.7798, 0.7693, 0.8469, 0.7693, 0.8581, 0.7671, 0.8581, 0.7671, 0.8469, 0.9484, 0.4096, 0.9484, 0.4355, 0.9315, 0.4355, 0.9315, 0.4096, 0.839, 0.6105, 0.839, 0.4694, 0.8665, 0.4694, 0.8665, 0.6105, 0.7149, 0.7817, 0.7149, 0.7089, 0.7387, 0.7089, 0.7387, 0.7817, 0.8999, 0.4694, 0.92, 0.4694, 0.92, 0.5601, 0.8999, 0.5601, 0.9606, 0.4694, 0.9606, 0.5977, 0.9534, 0.5977, 0.9534, 0.4694, 0.7653, 0.5374, 0.7653, 0.5261, 0.7855, 0.5261, 0.8056, 0.5261, 0.8056, 0.5374, 0.7855, 0.5374, 0.7394, 0.7089, 0.7631, 0.7089, 0.7631, 0.7817, 0.7394, 0.7817, 0.8422, 0.7778, 0.7975, 0.7791, 0.7975, 0.7528, 0.8422, 0.7541, 0.9279, 0.7768, 0.9279, 0.8031, 0.9223, 0.8031, 0.9223, 0.7768, 0.8003, 0.9324, 0.8003, 0.9499, 0.7946, 0.9499, 0.7946, 0.9324, 0.9299, 0.8388, 0.9299, 0.8652, 0.9242, 0.8652, 0.9242, 0.8388, 0.7939, 0.9324, 0.7939, 0.9499, 0.7882, 0.9499, 0.7882, 0.9324, 0.9065, 0.2067, 0.8863, 0.2067, 0.8863, 0.1449, 0.9065, 0.1449, 0.8999, 0.6843, 0.8999, 0.5936, 0.92, 0.5936, 0.92, 0.6843, 0.7638, 0.7817, 0.7638, 0.7089, 0.7875, 0.7089, 0.7875, 0.7817, 0.7596, 0.8074, 0.7149, 0.8086, 0.7149, 0.7824, 0.7596, 0.7836, 0.9292, 0.7493, 0.9292, 0.7757, 0.9235, 0.7757, 0.9235, 0.7493, 0.9281, 0.8918, 0.9281, 0.9182, 0.9224, 0.9182, 0.9224, 0.8918, 0.9017, 0.7768, 0.9144, 0.7768, 0.9144, 0.8, 0.9017, 0.8, 0.7846, 0.8805, 0.77, 0.8805, 0.77, 0.8573, 0.7846, 0.8573, 0.8725, 0.7375, 0.8725, 0.7521, 0.8493, 0.7521, 0.8493, 0.7375, 0.7882, 0.8607, 0.8028, 0.8607, 0.8028, 0.8839, 0.7882, 0.8839, 0.7846, 0.9044, 0.77, 0.9044, 0.77, 0.8812, 0.7846, 0.8812, 0.8857, 0.7761, 0.8711, 0.7761, 0.8711, 0.7528, 0.8857, 0.7528, 0.751, 0.8987, 0.7364, 0.8987, 0.7364, 0.8755, 0.751, 0.8755, 0.7846, 0.8327, 0.77, 0.8327, 0.77, 0.8095, 0.7846, 0.8095, 0.7357, 0.8834, 0.7211, 0.8834, 0.7211, 0.8602, 0.7357, 0.8602, 0.8254, 0.7521, 0.8254, 0.7375, 0.8486, 0.7375, 0.8486, 0.7521, 0.8207, 0.8253, 0.8207, 0.8399, 0.7975, 0.8399, 0.7975, 0.8253, 0.901, 0.8, 0.8864, 0.8, 0.8864, 0.7768, 0.901, 0.7768, 0.7357, 0.8595, 0.7211, 0.8595, 0.7211, 0.8363, 0.7357, 0.8363, 0.8613, 0.7089, 0.8759, 0.7089, 0.8759, 0.7321, 0.8613, 0.7321, 0.9066, 0.7321, 0.892, 0.7321, 0.892, 0.7089, 0.9066, 0.7089, 0.8575, 0.8797, 0.8429, 0.8797, 0.8429, 0.8565, 0.8575, 0.8565, 0.8913, 0.8704, 0.8767, 0.8704, 0.8767, 0.8472, 0.8913, 0.8472, 0.7364, 0.8509, 0.7364, 0.8363, 0.7596, 0.8363, 0.7596, 0.8509, 0.8864, 0.7528, 0.901, 0.7528, 0.901, 0.7761, 0.8864, 0.7761, 0.7663, 0.8748, 0.7517, 0.8748, 0.7517, 0.8516, 0.7663, 0.8516, 0.8028, 0.9078, 0.7882, 0.9078, 0.7882, 0.8846, 0.8028, 0.8846, 0.8711, 0.8007, 0.8857, 0.8007, 0.8857, 0.8239, 0.8711, 0.8239, 0.297, 0.9443, 0.297, 0.3549, 0.3467, 0.4281, 0.3467, 0.8711, 0.6471, 0.8711, 0.6968, 0.9443, 0.6968, 0.3549, 0.6968, 0.9443, 0.6471, 0.8711, 0.6471, 0.4281, 0.3467, 0.4281, 0.297, 0.3549, 0.7847, 0.1564, 0.7847, 0.01529, 0.8122, 0.01529, 0.8122, 0.1564, 0.828, 0.7997, 0.7975, 0.7997, 0.7975, 0.7798, 0.828, 0.7798, 0.7369, 0.3256, 0.5486, 0.3256, 0.554, 0.3176, 0.7315, 0.3176, 0.7369, 0.04794, 0.7369, 0.1868, 0.7369, 0.2736, 0.7369, 0.3256, 0.7315, 0.3176, 0.7315, 0.05599, 0.554, 0.05599, 0.554, 0.3176, 0.5486, 0.3256, 0.5486, 0.2041, 0.5486, 0.1521, 0.5486, 0.1174, 0.5486, 0.06529, 0.5486, 0.04794, 0.3928, 0.2736, 0.3928, 0.2562, 0.3928, 0.2388, 0.4201, 0.2388, 0.4201, 0.2562, 0.4201, 0.2736, 0.4475, 0.2736, 0.4475, 0.2562, 0.4475, 0.2388, 0.4475, 0.2215, 0.4201, 0.2215, 0.3928, 0.2215, 0.3655, 0.2215, 0.3382, 0.2215, 0.3109, 0.2215, 0.3655, 0.1521, 0.3928, 0.1521, 0.3928, 0.1347, 0.3655, 0.1347, 0.3382, 0.1347, 0.3109, 0.1347, 0.3109, 0.1521, 0.2835, 0.1868, 0.2835, 0.04794, 0.3109, 0.04794, 0.3109, 0.06529, 0.3109, 0.08265, 0.3109, 0.1, 0.3109, 0.1174, 0.3382, 0.1174, 0.3382, 0.1, 0.3382, 0.08265, 0.3382, 0.06529, 0.3655, 0.06529, 0.3655, 0.08265, 0.3655, 0.1, 0.3655, 0.1174, 0.3928, 0.1174, 0.4201, 0.1174, 0.4475, 0.1174, 0.4475, 0.1, 0.4475, 0.08265, 0.4475, 0.06529, 0.4475, 0.04794, 0.5021, 0.04794, 0.5021, 0.1347, 0.4475, 0.1347, 0.4201, 0.1347, 0.4201, 0.1521, 0.4475, 0.1521, 0.4748, 0.1694, 0.4475, 0.1694, 0.4475, 0.2041, 0.5021, 0.2041, 0.5021, 0.3256, 0.4475, 0.3256, 0.4475, 0.3083, 0.4475, 0.2909, 0.4201, 0.2909, 0.4201, 0.3083, 0.3928, 0.3083, 0.3928, 0.2909, 0.3655, 0.2909, 0.3382, 0.2909, 0.3109, 0.2909, 0.3109, 0.3083, 0.3382, 0.3083, 0.3382, 0.3256, 0.2835, 0.3256, 0.2835, 0.2736, 0.3109, 0.2736, 0.3382, 0.2736, 0.3382, 0.2562, 0.3655, 0.2562, 0.3655, 0.2736, 0.9546, 0.01529, 0.9546, 0.1432, 0.9472, 0.1432, 0.9472, 0.01529, 0.9315, 0.3761, 0.9315, 0.2481, 0.9389, 0.2481, 0.9389, 0.3761, 0.8982, 0.2481, 0.8982, 0.3443, 0.8706, 0.3443, 0.8706, 0.2481, 0.8863, 0.1114, 0.8863, 0.01529, 0.9139, 0.01529, 0.9139, 0.1114, 0.8247, 0.7521, 0.7975, 0.7521, 0.7975, 0.7089, 0.8001, 0.7139, 0.8001, 0.7489, 0.8221, 0.7489, 0.3635, 0.8585, 0.3635, 0.4594, 0.3757, 0.4775, 0.3757, 0.8404, 0.6219, 0.8404, 0.6342, 0.8585, 0.8607, 0.7528, 0.8607, 0.8558, 0.8521, 0.8558, 0.8521, 0.7528, 0.8514, 0.7528, 0.8514, 0.8558, 0.8429, 0.8558, 0.8429, 0.7528, 0.2601, 0.823, 0.1744, 0.823, 0.1797, 0.8152, 0.2548, 0.8152, 0.7693, 0.7824, 0.7693, 0.8462, 0.7603, 0.8462, 0.7603, 0.7824, 0.2601, 0.6967, 0.2601, 0.7283, 0.2601, 0.7914, 0.2601, 0.823, 0.2548, 0.8152, 0.2548, 0.7044, 0.1797, 0.7044, 0.1797, 0.8152, 0.1744, 0.823, 0.1744, 0.7914, 0.1744, 0.7756, 0.1744, 0.7283, 0.1744, 0.6967, 0.9723, 0.3023, 0.9723, 0.2481, 0.9799, 0.2481, 0.9799, 0.3023, 0.9149, 0.8431, 0.9149, 0.8704, 0.9073, 0.8704, 0.9073, 0.8431, 0.8732, 0.7453, 0.9016, 0.7453, 0.9016, 0.7521, 0.8732, 0.7521, 0.8614, 0.9505, 0.8614, 0.9273, 0.8669, 0.9273, 0.8669, 0.9505, 0.9535, 0.7321, 0.9535, 0.7089, 0.9591, 0.7089, 0.9591, 0.7321, 0.8493, 0.9668, 0.8493, 0.9522, 0.8548, 0.9522, 0.8548, 0.9668, 0.7, 0.3622, 0.7, 0.6572, 0.6414, 0.6572, 0.6414, 0.4486, 0.3584, 0.4486, 0.2997, 0.3622, 0.7598, 0.9479, 0.7598, 0.9625, 0.7541, 0.9625, 0.7541, 0.9479, 0.8216, 0.8468, 0.8216, 0.8236, 0.8216, 0.8004, 0.828, 0.8004, 0.828, 0.8468, 0.9471, 0.8918, 0.9471, 0.915, 0.9416, 0.915, 0.9416, 0.8918, 0.9217, 0.8918, 0.9217, 0.9052, 0.9217, 0.9186, 0.9159, 0.9173, 0.9159, 0.8931, 0.3382, 0.3083, 0.3382, 0.2909, 0.3655, 0.2909, 0.3655, 0.3083, 0.3928, 0.3083, 0.4201, 0.3083, 0.4475, 0.3083, 0.4475, 0.3256, 0.3382, 0.3256, 0.9664, 0.7475, 0.9664, 0.7328, 0.972, 0.7328, 0.972, 0.7475, 0.973, 0.9304, 0.973, 0.9157, 0.9785, 0.9157, 0.9785, 0.9304, 0.7534, 0.9479, 0.7534, 0.9625, 0.7477, 0.9625, 0.7477, 0.9479, 0.9216, 0.8061, 0.9151, 0.8061, 0.9151, 0.7768, 0.9216, 0.7768, 0.8717, 0.3778, 0.8918, 0.3778, 0.8929, 0.4157, 0.8706, 0.4157, 0.77, 0.9522, 0.77, 0.929, 0.7756, 0.929, 0.7756, 0.9522, 0.9541, 0.939, 0.9541, 0.9157, 0.9596, 0.9157, 0.9596, 0.939, 0.8924, 0.9505, 0.8924, 0.9273, 0.898, 0.9273, 0.898, 0.9505, 0.9478, 0.915, 0.9478, 0.8918, 0.9534, 0.8918, 0.9534, 0.915, 0.9781, 0.7174, 0.9781, 0.7321, 0.9725, 0.7321, 0.9725, 0.7174, 0.8735, 0.9505, 0.8735, 0.9273, 0.8791, 0.9273, 0.8791, 0.9505, 0.9685, 0.8535, 0.9685, 0.8388, 0.974, 0.8388, 0.974, 0.8535, 0.8456, 0.2031, 0.8456, 0.01529, 0.853, 0.01529, 0.853, 0.2031, 0.3109, 0.1, 0.3109, 0.08265, 0.3382, 0.08265, 0.3382, 0.1, 0.3109, 0.04794, 0.4475, 0.04794, 0.4475, 0.06529, 0.4201, 0.06529, 0.4201, 0.08265, 0.4475, 0.08265, 0.4475, 0.1, 0.4201, 0.1, 0.4201, 0.1174, 0.3928, 0.1174, 0.3928, 0.1, 0.3655, 0.1, 0.3655, 0.08265, 0.3928, 0.08265, 0.3928, 0.06529, 0.3655, 0.06529, 0.3382, 0.06529, 0.3109, 0.06529, 0.9733, 0.9543, 0.9733, 0.9397, 0.9788, 0.9397, 0.9788, 0.9543, 0.8669, 0.9512, 0.8669, 0.9658, 0.8614, 0.9658, 0.8614, 0.9512, 0.7756, 0.9529, 0.7756, 0.9676, 0.77, 0.9676, 0.77, 0.9529, 0.973, 0.8997, 0.973, 0.885, 0.9785, 0.885, 0.9785, 0.8997, 0.7765, 0.9522, 0.7765, 0.929, 0.7821, 0.929, 0.7821, 0.9522, 0.8924, 0.9658, 0.8924, 0.9512, 0.898, 0.9512, 0.898, 0.9658, 0.9162, 0.9425, 0.9162, 0.9193, 0.9217, 0.9193, 0.9217, 0.9425, 0.9607, 0.7493, 0.9607, 0.7725, 0.9552, 0.7725, 0.9552, 0.7493, 0.966, 0.9157, 0.966, 0.9304, 0.9603, 0.9304, 0.9603, 0.9157, 0.8982, 0.9033, 0.8982, 0.9266, 0.8925, 0.9266, 0.8925, 0.9033, 0.9217, 0.9432, 0.9217, 0.9578, 0.916, 0.9578, 0.916, 0.9432, 0.9619, 0.8028, 0.9619, 0.8175, 0.9562, 0.8175, 0.9562, 0.8028, 0.9046, 0.9033, 0.9046, 0.9266, 0.8989, 0.9266, 0.8989, 0.9033, 0.9593, 0.7328, 0.9593, 0.7475, 0.9536, 0.7475, 0.9536, 0.7328, 0.8143, 0.9092, 0.8143, 0.9324, 0.8086, 0.9324, 0.8086, 0.9092, 0.006689, 0.2562, 0.03401, 0.2562, 0.03401, 0.2736, 0.03401, 0.2909, 0.03401, 0.3083, 0.006689, 0.3083, 0.08452, 0.932, 0.08667, 0.932, 0.08667, 0.9397, 0.08452, 0.9397, 0.08452, 0.9712, 0.03945, 0.9712, 0.03945, 0.9421, 0.03945, 0.9338, 0.03945, 0.9255, 0.03945, 0.9047, 0.08452, 0.9047, 0.08452, 0.9089, 0.08452, 0.9172, 0.7199, 0.8734, 0.7199, 0.8916, 0.7199, 0.9098, 0.7149, 0.9069, 0.7149, 0.8763, 0.8217, 0.9078, 0.8217, 0.8846, 0.8266, 0.8846, 0.8266, 0.9078, 0.006689, 0.2562, 0.006689, 0.2215, 0.03401, 0.2215, 0.03401, 0.2388, 0.06133, 0.2388, 0.08865, 0.2388, 0.116, 0.2388, 0.1433, 0.2388, 0.1706, 0.2388, 0.1706, 0.2215, 0.1433, 0.2215, 0.1433, 0.2041, 0.1706, 0.2041, 0.1706, 0.1868, 0.1433, 0.1868, 0.1433, 0.1694, 0.1706, 0.1694, 0.1706, 0.1521, 0.1706, 0.1347, 0.1706, 0.1174, 0.1706, 0.1, 0.1706, 0.08265, 0.1433, 0.08265, 0.116, 0.08265, 0.08865, 0.08265, 0.06133, 0.08265, 0.03401, 0.08265, 0.03401, 0.1, 0.03401, 0.1174, 0.03401, 0.1347, 0.06133, 0.1347, 0.06133, 0.1174, 0.08865, 0.1174, 0.08865, 0.1347, 0.116, 0.1347, 0.116, 0.1521, 0.08865, 0.1521, 0.08865, 0.1694, 0.06133, 0.1694, 0.06133, 0.1521, 0.03401, 0.1521, 0.03401, 0.1694, 0.006689, 0.1694, 0.006689, 0.04794, 0.2253, 0.04794, 0.2371, 0.1793, 0.1861, 0.1793, 0.1861, 0.2116, 0.2371, 0.2116, 0.2253, 0.2736, 0.1706, 0.2562, 0.1433, 0.2562, 0.116, 0.2562, 0.08865, 0.2562, 0.08865, 0.2736, 0.08865, 0.2909, 0.08865, 0.3083, 0.116, 0.3083, 0.116, 0.2909, 0.1433, 0.2909, 0.1433, 0.3083, 0.1706, 0.3083, 0.1706, 0.2909, 0.2253, 0.3083, 0.2253, 0.3256, 0.116, 0.3256, 0.06133, 0.3256, 0.006689, 0.3256, 0.006689, 0.3083, 0.03401, 0.3083, 0.06133, 0.3083, 0.06133, 0.2909, 0.03401, 0.2909, 0.03401, 0.2736, 0.06133, 0.2736, 0.06133, 0.2562, 0.03401, 0.2562, 0.9345, 0.9157, 0.9345, 0.939, 0.9288, 0.939, 0.9288, 0.9157, 0.9684, 0.8194, 0.9684, 0.834, 0.9627, 0.834, 0.9627, 0.8194, 0.116, 0.2736, 0.116, 0.2562, 0.1433, 0.2562, 0.1433, 0.2736, 0.1706, 0.2736, 0.1706, 0.2562, 0.2253, 0.2736, 0.2253, 0.3083, 0.1706, 0.2909, 0.1433, 0.2909, 0.116, 0.2909, 0.08865, 0.2909, 0.08865, 0.2736, 0.8703, 0.7528, 0.8703, 0.8465, 0.8614, 0.8465, 0.8614, 0.7528, 0.06133, 0.1, 0.06133, 0.08265, 0.08865, 0.08265, 0.08865, 0.1, 0.116, 0.1, 0.116, 0.08265, 0.1433, 0.08265, 0.1433, 0.1, 0.1706, 0.1, 0.1706, 0.1174, 0.1433, 0.1174, 0.1433, 0.1347, 0.1706, 0.1347, 0.1706, 0.1521, 0.1433, 0.1521, 0.1433, 0.1694, 0.1433, 0.1868, 0.116, 0.1868, 0.08865, 0.1868, 0.06133, 0.1868, 0.03401, 0.1868, 0.03401, 0.2041, 0.06133, 0.2041, 0.08865, 0.2041, 0.116, 0.2041, 0.1433, 0.2041, 0.1433, 0.2215, 0.1433, 0.2388, 0.116, 0.2388, 0.116, 0.2215, 0.08865, 0.2215, 0.08865, 0.2388, 0.06133, 0.2388, 0.06133, 0.2215, 0.03401, 0.2215, 0.006689, 0.2215, 0.006689, 0.1694, 0.03401, 0.1694, 0.06133, 0.1694, 0.08865, 0.1694, 0.116, 0.1694, 0.116, 0.1521, 0.116, 0.1347, 0.116, 0.1174, 0.08865, 0.1174, 0.06133, 0.1174, 0.03401, 0.1174, 0.03401, 0.1, 0.537, 0.5242, 0.6038, 0.5328, 0.6038, 0.5798, 0.537, 0.5477, 0.06133, 0.2041, 0.06133, 0.1868, 0.08865, 0.1868, 0.08865, 0.2041, 0.6038, 0.674, 0.4424, 0.674, 0.4424, 0.6269, 0.4424, 0.5092, 0.4424, 0.4857, 0.6038, 0.4857, 0.6038, 0.5328, 0.537, 0.5242, 0.5241, 0.5242, 0.5241, 0.5477, 0.537, 0.5477, 0.6038, 0.5798, 0.8171, 0.3388, 0.8171, 0.3275, 0.8171, 0.3162, 0.8373, 0.3162, 0.8373, 0.3388, 0.3382, 0.2388, 0.3382, 0.2215, 0.3655, 0.2215, 0.3655, 0.2388, 0.3928, 0.2388, 0.3928, 0.2562, 0.3655, 0.2562, 0.3382, 0.2562, 0.3109, 0.2562, 0.3109, 0.2736, 0.2835, 0.2736, 0.2835, 0.1868, 0.3109, 0.1521, 0.3382, 0.1521, 0.3382, 0.1347, 0.3655, 0.1347, 0.3655, 0.1521, 0.3109, 0.2215, 0.3109, 0.2388, 0.6342, 0.4594, 0.6342, 0.8585, 0.6219, 0.8404, 0.6219, 0.4775, 0.3757, 0.4775, 0.3635, 0.4594, 0.8174, 0.8246, 0.7975, 0.8246, 0.7975, 0.8004, 0.8174, 0.8004, 0.9683, 0.8028, 0.9683, 0.8175, 0.9626, 0.8175, 0.9626, 0.8028, 0.964, 0.8673, 0.964, 0.882, 0.9583, 0.882, 0.9583, 0.8673, 0.9236, 0.8073, 0.9236, 0.834, 0.9178, 0.8328, 0.9178, 0.8086, 0.9274, 0.7089, 0.9274, 0.7356, 0.9215, 0.7343, 0.9215, 0.7101, 0.9208, 0.7089, 0.9208, 0.7453, 0.9158, 0.7423, 0.9158, 0.7118, 0.116, 0.2041, 0.116, 0.1868, 0.1433, 0.1868, 0.1433, 0.2041, 0.7855, 0.4921, 0.7855, 0.4807, 0.7855, 0.4694, 0.8056, 0.4694, 0.8056, 0.4921, 0.4201, 0.2562, 0.4201, 0.2388, 0.4475, 0.2388, 0.4475, 0.2562, 0.3928, 0.2388, 0.3928, 0.2215, 0.4201, 0.2215, 0.4201, 0.2388, 0.7998, 0.1899, 0.7998, 0.214, 0.7847, 0.214, 0.7847, 0.1899, 0.9588, 0.6312, 0.9588, 0.6706, 0.9534, 0.6706, 0.9534, 0.6312, 0.839, 0.6834, 0.839, 0.644, 0.8638, 0.644, 0.8638, 0.6834, 0.859, 0.6834, 0.859, 0.6593, 0.8438, 0.6593, 0.8438, 0.6834, 0.9426, 0.8388, 0.9426, 0.862, 0.937, 0.862, 0.937, 0.8388, 0.9362, 0.8388, 0.9362, 0.862, 0.9306, 0.862, 0.9306, 0.8388, 0.9407, 0.7768, 0.9407, 0.8, 0.935, 0.8, 0.935, 0.7768, 0.8575, 0.9043, 0.8575, 0.9275, 0.8518, 0.9275, 0.8518, 0.9043, 0.9402, 0.7328, 0.9402, 0.7475, 0.9345, 0.7475, 0.9345, 0.7328, 0.5021, 0.1347, 0.5021, 0.1694, 0.4748, 0.1694, 0.4475, 0.1521, 0.4475, 0.1347, 0.01118, 0.3817, 0.228, 0.3817, 0.228, 0.6344, 0.01118, 0.6344, 0.01118, 0.5712, 0.01118, 0.4448, 0.7968, 0.7089, 0.7968, 0.86, 0.7882, 0.86, 0.7882, 0.7089, 0.2997, 0.9523, 0.2997, 0.3622, 0.3584, 0.4486, 0.3584, 0.8658, 0.6414, 0.8658, 0.6414, 0.6572, 0.7, 0.6572, 0.7, 0.9523, 0.8422, 0.7798, 0.8422, 0.8735, 0.8332, 0.8735, 0.8332, 0.7798, 0.9723, 0.7768, 0.9723, 0.7914, 0.9667, 0.7914, 0.9667, 0.7768, 0.9723, 0.9157, 0.9723, 0.9304, 0.9667, 0.9304, 0.9667, 0.9157, 0.9416, 0.939, 0.9416, 0.9157, 0.9471, 0.9157, 0.9471, 0.939, 0.9691, 0.834, 0.9691, 0.8194, 0.9747, 0.8194, 0.9747, 0.834, 0.8493, 0.9515, 0.8493, 0.9283, 0.8548, 0.9283, 0.8548, 0.9515, 0.9458, 0.8905, 0.9458, 0.8673, 0.9513, 0.8673, 0.9513, 0.8905, 0.9678, 0.764, 0.9678, 0.7493, 0.9734, 0.7493, 0.9734, 0.764, 0.9667, 0.915, 0.9667, 0.9004, 0.9723, 0.9004, 0.9723, 0.915, 0.9541, 0.915, 0.9541, 0.8918, 0.9596, 0.8918, 0.9596, 0.915, 0.973, 0.7914, 0.973, 0.7768, 0.9785, 0.7768, 0.9785, 0.7914, 0.8676, 0.9658, 0.8676, 0.9512, 0.8732, 0.9512, 0.8732, 0.9658, 0.7238, 0.9551, 0.7238, 0.9319, 0.7293, 0.9319, 0.7293, 0.9551, 0.9726, 0.9397, 0.9726, 0.9543, 0.967, 0.9543, 0.967, 0.9397, 0.9226, 0.9421, 0.9226, 0.9189, 0.9281, 0.9189, 0.9281, 0.9421, 0.7605, 0.9472, 0.7605, 0.924, 0.766, 0.924, 0.766, 0.9472, 0.73, 0.9705, 0.73, 0.9558, 0.7356, 0.9558, 0.7356, 0.9705, 0.8238, 0.9458, 0.8238, 0.9226, 0.8294, 0.9226, 0.8294, 0.9458, 0.9534, 0.7768, 0.9534, 0.8, 0.9478, 0.8, 0.9478, 0.7768, 0.9669, 0.9697, 0.9669, 0.955, 0.9724, 0.955, 0.9724, 0.9697, 0.9217, 0.9585, 0.9217, 0.9732, 0.9162, 0.9732, 0.9162, 0.9585, 0.9478, 0.9709, 0.9478, 0.9562, 0.9534, 0.9562, 0.9534, 0.9709, 0.9787, 0.955, 0.9787, 0.9697, 0.9731, 0.9697, 0.9731, 0.955, 0.969, 0.8175, 0.969, 0.8028, 0.9745, 0.8028, 0.9745, 0.8175, 0.9606, 0.9697, 0.9606, 0.955, 0.9662, 0.955, 0.9662, 0.9697, 0.9433, 0.862, 0.9433, 0.8388, 0.9489, 0.8388, 0.9489, 0.862, 0.7367, 0.9472, 0.7367, 0.924, 0.7422, 0.924, 0.7422, 0.9472, 0.8419, 0.9226, 0.8419, 0.9458, 0.8363, 0.9458, 0.8363, 0.9226, 0.9472, 0.7321, 0.9472, 0.7089, 0.9528, 0.7089, 0.9528, 0.7321, 0.9555, 0.8108, 0.9555, 0.834, 0.9499, 0.834, 0.9499, 0.8108, 0.9544, 0.9709, 0.9544, 0.9562, 0.9599, 0.9562, 0.9599, 0.9709, 0.9489, 0.7725, 0.9489, 0.7493, 0.9545, 0.7493, 0.9545, 0.7725, 0.8429, 0.9515, 0.8429, 0.9283, 0.8484, 0.9283, 0.8484, 0.9515, 0.886, 0.9658, 0.886, 0.9512, 0.8916, 0.9512, 0.8916, 0.9658, 0.9478, 0.939, 0.9478, 0.9157, 0.9534, 0.9157, 0.9534, 0.939, 0.9355, 0.9709, 0.9355, 0.9562, 0.941, 0.9562, 0.941, 0.9709, 0.9785, 0.9004, 0.9785, 0.915, 0.973, 0.915, 0.973, 0.9004, 0.7175, 0.9705, 0.7175, 0.9558, 0.7231, 0.9558, 0.7231, 0.9705, 0.7542, 0.9472, 0.7542, 0.924, 0.7598, 0.924, 0.7598, 0.9472, 0.9098, 0.9698, 0.9098, 0.9551, 0.9153, 0.9551, 0.9153, 0.9698, 0.7238, 0.9705, 0.7238, 0.9558, 0.7293, 0.9558, 0.7293, 0.9705, 0.8917, 0.9273, 0.8917, 0.9505, 0.8862, 0.9505, 0.8862, 0.9273, 0.7302, 0.9551, 0.7302, 0.9319, 0.7357, 0.9319, 0.7357, 0.9551, 0.9496, 0.862, 0.9496, 0.8388, 0.9551, 0.8388, 0.9551, 0.862, 0.7763, 0.9676, 0.7763, 0.9529, 0.7818, 0.9529, 0.7818, 0.9676, 0.9541, 0.8, 0.9541, 0.7768, 0.9596, 0.7768, 0.9596, 0.8, 0.8798, 0.9658, 0.8798, 0.9512, 0.8853, 0.9512, 0.8853, 0.9658, 0.9281, 0.9428, 0.9281, 0.9575, 0.9226, 0.9575, 0.9226, 0.9428, 0.8429, 0.9668, 0.8429, 0.9522, 0.8484, 0.9522, 0.8484, 0.9668, 0.8798, 0.9505, 0.8798, 0.9273, 0.8853, 0.9273, 0.8853, 0.9505, 0.9667, 0.8997, 0.9667, 0.885, 0.9723, 0.885, 0.9723, 0.8997, 0.743, 0.9472, 0.743, 0.924, 0.7485, 0.924, 0.7485, 0.9472, 0.952, 0.8905, 0.952, 0.8673, 0.9576, 0.8673, 0.9576, 0.8905, 0.8356, 0.9226, 0.8356, 0.9458, 0.8301, 0.9458, 0.8301, 0.9226, 0.9226, 0.9729, 0.9226, 0.9582, 0.9281, 0.9582, 0.9281, 0.9729, 0.9559, 0.862, 0.9559, 0.8388, 0.9614, 0.8388, 0.9614, 0.862, 0.7231, 0.9319, 0.7231, 0.9551, 0.7175, 0.9551, 0.7175, 0.9319, 0.9727, 0.7475, 0.9727, 0.7328, 0.9782, 0.7328, 0.9782, 0.7475, 0.8987, 0.9658, 0.8987, 0.9512, 0.9042, 0.9512, 0.9042, 0.9658, 0.9427, 0.7725, 0.9427, 0.7493, 0.9482, 0.7493, 0.9482, 0.7725, 0.8987, 0.9505, 0.8987, 0.9273, 0.9042, 0.9273, 0.9042, 0.9505, 0.9288, 0.9697, 0.9288, 0.955, 0.9344, 0.955, 0.9344, 0.9697, 0.9711, 0.882, 0.9711, 0.8673, 0.9766, 0.8673, 0.9766, 0.882, 0.9492, 0.8108, 0.9492, 0.834, 0.9437, 0.834, 0.9437, 0.8108, 0.8356, 0.9465, 0.8356, 0.9612, 0.8299, 0.9612, 0.8299, 0.9465, 0.8734, 0.9033, 0.8734, 0.9266, 0.8678, 0.9266, 0.8678, 0.9033, 0.9356, 0.7493, 0.9356, 0.7725, 0.9299, 0.7725, 0.9299, 0.7493, 0.8886, 0.7375, 0.9033, 0.7375, 0.9033, 0.7432, 0.8886, 0.7432, 0.842, 0.9465, 0.842, 0.9612, 0.8363, 0.9612, 0.8363, 0.9465, 0.9288, 0.915, 0.9288, 0.8918, 0.9345, 0.8918, 0.9345, 0.915, 0.8028, 0.9085, 0.8028, 0.9317, 0.7971, 0.9317, 0.7971, 0.9085, 0.9409, 0.7321, 0.9409, 0.7089, 0.9465, 0.7089, 0.9465, 0.7321, 0.9606, 0.9543, 0.9606, 0.9397, 0.9663, 0.9397, 0.9663, 0.9543, 0.9704, 0.8673, 0.9704, 0.882, 0.9647, 0.882, 0.9647, 0.8673, 0.9363, 0.7725, 0.9363, 0.7493, 0.942, 0.7493, 0.942, 0.7725, 0.8918, 0.9033, 0.8918, 0.9266, 0.8862, 0.9266, 0.8862, 0.9033, 0.9323, 0.8673, 0.9323, 0.8905, 0.9266, 0.8905, 0.9266, 0.8673, 0.966, 0.9004, 0.966, 0.915, 0.9603, 0.915, 0.9603, 0.9004, 0.9338, 0.7089, 0.9338, 0.7321, 0.9281, 0.7321, 0.9281, 0.7089, 0.8486, 0.9043, 0.8486, 0.9275, 0.8429, 0.9275, 0.8429, 0.9043, 0.966, 0.885, 0.966, 0.8997, 0.9603, 0.8997, 0.9603, 0.885, 0.9343, 0.7768, 0.9343, 0.8, 0.9286, 0.8, 0.9286, 0.7768, 0.9345, 0.9397, 0.9345, 0.9543, 0.9288, 0.9543, 0.9288, 0.9397, 0.9338, 0.7328, 0.9338, 0.7475, 0.9281, 0.7475, 0.9281, 0.7328, 0.7939, 0.9085, 0.7939, 0.9317, 0.7882, 0.9317, 0.7882, 0.9085, 0.8146, 0.9496, 0.8146, 0.9643, 0.8089, 0.9643, 0.8089, 0.9496, 0.9414, 0.8, 0.9414, 0.7768, 0.9471, 0.7768, 0.9471, 0.8, 0.966, 0.7768, 0.966, 0.7914, 0.9603, 0.7914, 0.9603, 0.7768, 0.9678, 0.8388, 0.9678, 0.8535, 0.9621, 0.8535, 0.9621, 0.8388, 0.8879, 0.7432, 0.8732, 0.7432, 0.8732, 0.7375, 0.8879, 0.7375, 0.9402, 0.7089, 0.9402, 0.7321, 0.9345, 0.7321, 0.9345, 0.7089, 0.815, 0.9324, 0.815, 0.9092, 0.8207, 0.9092, 0.8207, 0.9324, 0.9352, 0.939, 0.9352, 0.9157, 0.9409, 0.9157, 0.9409, 0.939, 0.7357, 0.908, 0.7357, 0.9312, 0.73, 0.9312, 0.73, 0.908, 0.9529, 0.7328, 0.9529, 0.7475, 0.9472, 0.7475, 0.9472, 0.7328, 0.9387, 0.8673, 0.9387, 0.8905, 0.933, 0.8905, 0.933, 0.8673, 0.9598, 0.7321, 0.9598, 0.7174, 0.9654, 0.7174, 0.9654, 0.7321, 0.7211, 0.9312, 0.7211, 0.908, 0.7268, 0.908, 0.7268, 0.9312, 0.9366, 0.8108, 0.9366, 0.834, 0.9309, 0.834, 0.9309, 0.8108, 0.7939, 0.9506, 0.7939, 0.9653, 0.7882, 0.9653, 0.7882, 0.9506, 0.9451, 0.8673, 0.9451, 0.8905, 0.9394, 0.8905, 0.9394, 0.8673, 0.8068, 0.949, 0.8068, 0.9637, 0.8011, 0.9637, 0.8011, 0.949, 0.7821, 0.9051, 0.7821, 0.9283, 0.7764, 0.9283, 0.7764, 0.9051, 0.8003, 0.9506, 0.8003, 0.9653, 0.7946, 0.9653, 0.7946, 0.9506, 0.9409, 0.8918, 0.9409, 0.915, 0.9352, 0.915, 0.9352, 0.8918, 0.8855, 0.9033, 0.8855, 0.9266, 0.8798, 0.9266, 0.8798, 0.9033, 0.9152, 0.9147, 0.9152, 0.9379, 0.9095, 0.9379, 0.9095, 0.9147, 0.8671, 0.9033, 0.8671, 0.9266, 0.8614, 0.9266, 0.8614, 0.9033, 0.7424, 0.9479, 0.7424, 0.9625, 0.7367, 0.9625, 0.7367, 0.9479, 0.9671, 0.7493, 0.9671, 0.764, 0.9615, 0.764, 0.9615, 0.7493, 0.9465, 0.7328, 0.9465, 0.7475, 0.9409, 0.7475, 0.9409, 0.7328, 0.9718, 0.7174, 0.9718, 0.7321, 0.9661, 0.7321, 0.9661, 0.7174, 0.8292, 0.9465, 0.8292, 0.9612, 0.8235, 0.9612, 0.8235, 0.9465, 0.9373, 0.834, 0.9373, 0.8108, 0.943, 0.8108, 0.943, 0.834, 0.7662, 0.9479, 0.7662, 0.9625, 0.7605, 0.9625, 0.7605, 0.9479, 0.7757, 0.9051, 0.7757, 0.9283, 0.77, 0.9283, 0.77, 0.9051, 0.821, 0.9496, 0.821, 0.9643, 0.8153, 0.9643, 0.8153, 0.9496, 0.9657, 0.7328, 0.9657, 0.7475, 0.96, 0.7475, 0.96, 0.7328, 0.2673, 0.3723, 0.2673, 0.6339, 0.257, 0.6339, 0.257, 0.3723, 0.9171, 0.8357, 0.9103, 0.8357, 0.9103, 0.8073, 0.9171, 0.8073, 0.8614, 0.8951, 0.9046, 0.8951, 0.9046, 0.9026, 0.8614, 0.9026, 0.9723, 0.3726, 0.9723, 0.3358, 0.9787, 0.3358, 0.9787, 0.3726, 0.9017, 0.8357, 0.9017, 0.8007, 0.9096, 0.8007, 0.9096, 0.8357, 0.9073, 0.914, 0.9073, 0.8918, 0.9152, 0.8918, 0.9152, 0.914, 0.9073, 0.7439, 0.9073, 0.7089, 0.9151, 0.7089, 0.9151, 0.7439, 0.9156, 0.8652, 0.9156, 0.8431, 0.9235, 0.8431, 0.9235, 0.8652, 0.8266, 0.9085, 0.8266, 0.9213, 0.8217, 0.9213, 0.8217, 0.9085, 0.8322, 0.8475, 0.8322, 0.8707, 0.8273, 0.8707, 0.8273, 0.8475, 0.8741, 0.9162, 0.8741, 0.9033, 0.8791, 0.9033, 0.8791, 0.9162, 0.8453, 0.7331, 0.8254, 0.7331, 0.8254, 0.7089, 0.8453, 0.7089, 0.2586, 0.8912, 0.2586, 0.9128, 0.2305, 0.9128, 0.2305, 0.8912, 0.2586, 0.8697, 0.2586, 0.8912, 0.2305, 0.8912, 0.2283, 0.8947, 0.2047, 0.8947, 0.2025, 0.8912, 0.2025, 0.9343, 0.2047, 0.9308, 0.2283, 0.9308, 0.2305, 0.9343, 0.2305, 0.9128, 0.2586, 0.9128, 0.2586, 0.9558, 0.1744, 0.9558, 0.1744, 0.8697, 0.7975, 0.7089, 0.8247, 0.7089, 0.8247, 0.7521, 0.8221, 0.7489, 0.8221, 0.7139, 0.8001, 0.7139, 0.8152, 0.9489, 0.8152, 0.9356, 0.821, 0.9331, 0.821, 0.9452, 0.751, 0.8994, 0.751, 0.9233, 0.7452, 0.9213, 0.7452, 0.9013, 0.9476, 0.9397, 0.9476, 0.953, 0.9417, 0.9555, 0.9417, 0.9434, 0.9302, 0.8102, 0.9302, 0.834, 0.9244, 0.8321, 0.9244, 0.8121, 0.8373, 0.3878, 0.8373, 0.4342, 0.797, 0.4342, 0.797, 0.4187, 0.7986, 0.4162, 0.8155, 0.4162, 0.8171, 0.4187, 0.8171, 0.3878, 0.7596, 0.8106, 0.7596, 0.8343, 0.7149, 0.8356, 0.7149, 0.8093, 0.797, 0.4187, 0.797, 0.4342, 0.7768, 0.4342, 0.7768, 0.3723, 0.797, 0.3723, 0.8373, 0.3723, 0.8373, 0.3878, 0.8171, 0.3878, 0.8155, 0.3903, 0.7986, 0.3903, 0.797, 0.3878, 0.8422, 0.8981, 0.8422, 0.9219, 0.8363, 0.92, 0.8363, 0.9, 0.7452, 0.5601, 0.7463, 0.5222, 0.7463, 0.5073, 0.7452, 0.4694, 0.7855, 0.4694, 0.7855, 0.4807, 0.7839, 0.4839, 0.767, 0.4839, 0.7653, 0.4807, 0.7653, 0.4921, 0.7855, 0.4921, 0.8056, 0.4921, 0.8056, 0.5261, 0.7855, 0.5261, 0.7855, 0.5034, 0.7653, 0.5034, 0.7653, 0.5261, 0.7653, 0.5374, 0.7653, 0.5488, 0.767, 0.5456, 0.7839, 0.5456, 0.7855, 0.5488, 0.7855, 0.5374, 0.8056, 0.5374, 0.8056, 0.5601, 0.7576, 0.8994, 0.7576, 0.9233, 0.7517, 0.9213, 0.7517, 0.9013, 0.8266, 0.8475, 0.8266, 0.8839, 0.8216, 0.881, 0.8216, 0.8505, 0.9259, 0.8673, 0.9259, 0.8911, 0.9201, 0.8892, 0.9201, 0.8692, 0.8373, 0.2481, 0.8373, 0.2708, 0.8171, 0.2708, 0.8171, 0.2595, 0.8155, 0.2627, 0.7986, 0.2627, 0.797, 0.2595, 0.797, 0.2708, 0.797, 0.2821, 0.797, 0.2935, 0.7768, 0.2935, 0.7768, 0.2481, 0.8334, 0.8981, 0.8334, 0.9219, 0.8276, 0.92, 0.8276, 0.9, 0.9599, 0.9397, 0.9599, 0.953, 0.9541, 0.9555, 0.9541, 0.9434, 0.7199, 0.8363, 0.7199, 0.8727, 0.7149, 0.8698, 0.7149, 0.8392, 0.7422, 0.8994, 0.7422, 0.9233, 0.7364, 0.9213, 0.7364, 0.9013, 0.9352, 0.953, 0.9352, 0.9397, 0.941, 0.9434, 0.941, 0.9555, 0.7768, 0.3388, 0.7768, 0.2935, 0.797, 0.2935, 0.797, 0.3048, 0.8171, 0.3048, 0.8171, 0.2821, 0.797, 0.2821, 0.797, 0.2708, 0.8171, 0.2708, 0.8373, 0.2708, 0.8373, 0.3162, 0.8171, 0.3162, 0.797, 0.3162, 0.797, 0.3275, 0.7986, 0.3243, 0.8155, 0.3243, 0.8171, 0.3275, 0.8171, 0.3388, 0.7663, 0.8994, 0.7663, 0.9233, 0.7605, 0.9213, 0.7605, 0.9013, 0.9562, 0.8315, 0.9562, 0.8182, 0.962, 0.8219, 0.962, 0.834, 0.8086, 0.9489, 0.8086, 0.9356, 0.8145, 0.9331, 0.8145, 0.9452, 0.8068, 0.9349, 0.8068, 0.9483, 0.801, 0.9446, 0.801, 0.9324, 0.9153, 0.9411, 0.9153, 0.9544, 0.9095, 0.9507, 0.9095, 0.9386, 0.9073, 0.8711, 0.9193, 0.8711, 0.9193, 0.8911, 0.9073, 0.8911, 0.8054, 0.8586, 0.7985, 0.8586, 0.7985, 0.8406, 0.8054, 0.8406, 0.8838, 0.8246, 0.8959, 0.8246, 0.8959, 0.8446, 0.8838, 0.8446, 0.9228, 0.7761, 0.917, 0.7748, 0.917, 0.7506, 0.9228, 0.7493, 0.8711, 0.8246, 0.8831, 0.8246, 0.8831, 0.8446, 0.8711, 0.8446, 0.8207, 0.9085, 0.8086, 0.9085, 0.8086, 0.8885, 0.8207, 0.8885, 0.8913, 0.8943, 0.8767, 0.8943, 0.8767, 0.8711, 0.8913, 0.8711, 0.7846, 0.8566, 0.77, 0.8566, 0.77, 0.8334, 0.7846, 0.8334, 0.901, 0.8239, 0.8864, 0.8239, 0.8864, 0.8007, 0.901, 0.8007, 0.8422, 0.8974, 0.8276, 0.8974, 0.8276, 0.8742, 0.8422, 0.8742, 0.751, 0.8748, 0.7364, 0.8748, 0.7364, 0.8516, 0.751, 0.8516, 0.7663, 0.8987, 0.7517, 0.8987, 0.7517, 0.8755, 0.7663, 0.8755, 0.9066, 0.8943, 0.892, 0.8943, 0.892, 0.8711, 0.9066, 0.8711, 0.8207, 0.8878, 0.8061, 0.8878, 0.8061, 0.8645, 0.8207, 0.8645, 0.8606, 0.7321, 0.846, 0.7321, 0.846, 0.7089, 0.8606, 0.7089, 0.8912, 0.7321, 0.8766, 0.7321, 0.8766, 0.7089, 0.8912, 0.7089, 0.9066, 0.8704, 0.892, 0.8704, 0.892, 0.8472, 0.9066, 0.8472, 0.876, 0.8704, 0.8614, 0.8704, 0.8614, 0.8472, 0.876, 0.8472, 0.9163, 0.7761, 0.9017, 0.7761, 0.9017, 0.7528, 0.9163, 0.7528, 0.8575, 0.9036, 0.8429, 0.9036, 0.8429, 0.8804, 0.8575, 0.8804, 0.7357, 0.9073, 0.7211, 0.9073, 0.7211, 0.8841, 0.7357, 0.8841, 0.8857, 0.8, 0.8711, 0.8, 0.8711, 0.7768, 0.8857, 0.7768, 0.8207, 0.8638, 0.8061, 0.8638, 0.8061, 0.8406, 0.8207, 0.8406, 0.876, 0.8943, 0.8614, 0.8943, 0.8614, 0.8711, 0.876, 0.8711, 0.9585, 0.2067, 0.9398, 0.2067, 0.9398, 0.177, 0.9585, 0.177, 0.77, 0.7824, 0.7874, 0.7824, 0.7874, 0.8088, 0.77, 0.8088])
me_cube_153.materials.append(mat_material_030)
me_cube_153.materials.append(mat_material_029)
me_cube_153.materials.append(mat_material_004)
me_cube_153.materials.append(mat_material_003)
me_cube_153.materials.append(mat_material_018)
me_cube_153.materials.append(mat_material_008)
me_cube_153.materials.append(mat_material_021)
me_cube_153.use_remesh_preserve_volume = False
me_cube_153.use_remesh_preserve_attributes = False
me_cube_153.use_mirror_vertex_groups = False
me_cube_153.update()

# ---- objects
ob_cube_128 = bpy.data.objects.new('cube_128', me_cube_153)

# ---- transforms, parenting, visibility, modifiers, constraints
ob_cube_128.location = (-10.33, 4.397, 162.6)
ob_cube_128.lineart.crease_threshold = 0.0

# ---- collection membership
col_collection_1.objects.link(ob_cube_128)

# ---- scene / render settings (as saved in the file)
scene.frame_start = 1; scene.frame_end = 250; scene.frame_set(0)
scene.render.engine = 'BLENDER_EEVEE_NEXT'
scene.render.resolution_percentage = 50
scene.render.dither_intensity = 0.0
scene.render.bake_margin = 5
scene.cycles.use_denoising = False
scene.cycles.samples = 10
scene.cycles.sampling_pattern = 'TABULATED_SOBOL'
scene.cycles.light_sampling_threshold = 0.0
scene.cycles.use_adaptive_sampling = False
scene.cycles.use_light_tree = False
scene.cycles.blur_glossy = 0.0
scene.cycles.volume_bounces = 1
scene.cycles.pixel_filter_type = 'GAUSSIAN'
scene.cycles.sample_clamp_indirect = 0.0
scene.view_settings.view_transform = 'Standard'
bpy.context.view_layer.update()

# ---- added for rendering (the .blend has no active camera and no usable light): camera, sun
cam_auto = bpy.data.cameras.new('AutoCamera')
cam_auto.lens = 50.0
cam_auto.sensor_width = 36.0
cam_auto.clip_end = 9202.18
ob_auto_camera = bpy.data.objects.new('AutoCamera', cam_auto)
scene.collection.objects.link(ob_auto_camera)
ob_auto_camera.location = (522.569, -628.147, 589.305)
ob_auto_camera.rotation_euler = (1.09748, -7.21219e-08, 0.694738)
scene.camera = ob_auto_camera
light_auto_sun = bpy.data.lights.new('AutoSun', 'SUN')
light_auto_sun.energy = 3.0
light_auto_sun.angle = 0.0523599
ob_auto_sun = bpy.data.objects.new('AutoSun', light_auto_sun)
scene.collection.objects.link(ob_auto_sun)
ob_auto_sun.rotation_euler = (0.872665, 0.174533, 0.523599)
bpy.context.view_layer.update()
